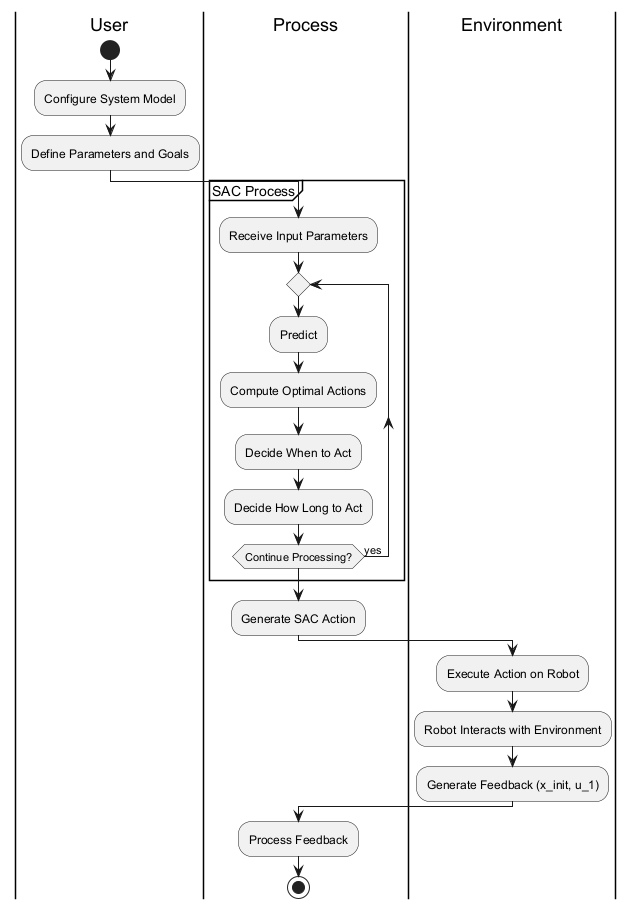

The diagram above was rendered by PlantUML. Its source (embedded in the PNG):
@startuml
|User|
start
:Configure System Model;
:Define Parameters and Goals;
|Process|
partition "SAC Process" {
  :Receive Input Parameters;
  repeat
    :Predict;
    :Compute Optimal Actions;
    :Decide When to Act;
    :Decide How Long to Act;
  repeat while (Continue Processing?) is (yes)
}
:Generate SAC Action;
|Environment|
:Execute Action on Robot;
:Robot Interacts with Environment;
:Generate Feedback (x_init, u_1);
|Process|
:Process Feedback;
stop
@enduml